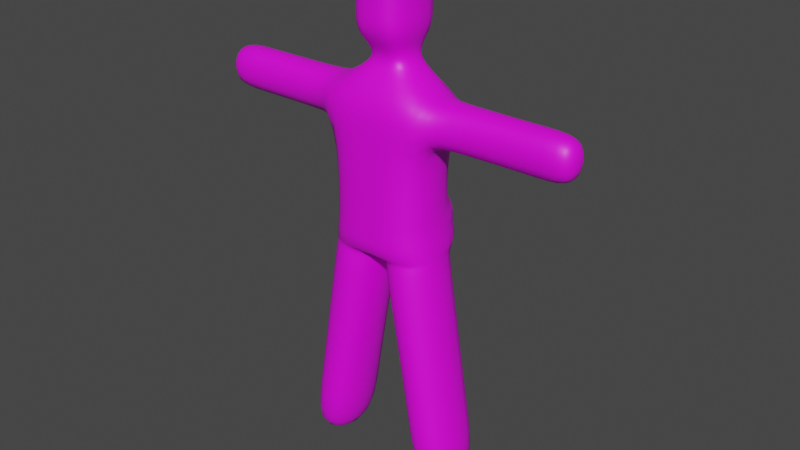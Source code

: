 # Source: character.blend  (saved by Blender 3.0.42; exported with 4.5.12 LTS)
import bpy
from mathutils import Matrix  # noqa: F401  (used for matrix-valued properties, if any)

bpy.ops.wm.read_factory_settings(use_empty=True)
scene = bpy.context.scene
scene.name = 'Scene'

# ---- collections
col_collection = bpy.data.collections.new('Collection'); scene.collection.children.link(col_collection)

# ---- images (referenced by path relative to the original .blend; pixels are not part of the script)
import os
ASSET_DIR = os.environ.get("B2B_ASSET_DIR", "")  # directory of the original .blend (textures are referenced by path, not embedded)
HERE = os.path.dirname(os.path.abspath(__file__))  # packed textures are extracted next to this script under _unpacked/

def load_image(name, relpath, width, height, colorspace="sRGB"):
    """Load a texture the original file referenced (path relative to the .blend, or extracted next to this script)."""
    p = next((c for c in (os.path.join(HERE, relpath), os.path.join(ASSET_DIR, relpath)) if relpath and os.path.exists(c)), "")
    if p:
        img = bpy.data.images.load(p, check_existing=True)
        img.name = name
    else:  # same state as the original file: an image datablock whose file is absent (Cycles renders it pink)
        img = bpy.data.images.new(name, width, height)
        img.source = "FILE"
        img.filepath = "//" + (relpath or name)
    img.colorspace_settings.name = colorspace
    return img
img_character_png = load_image('character.png', 'character.png', 1024, 1024, 'sRGB')

# ---- materials (node trees are filled in below, after node groups)
mat_character = bpy.data.materials.new('Character')
mat_character.use_transparent_shadow = False

# ---- material node trees
mat_character.use_nodes = True; mat_character.node_tree.nodes.clear()
_N = mat_character.node_tree.nodes; _L = mat_character.node_tree.links
n0 = _N.new('ShaderNodeBsdfPrincipled'); n0.name = 'Principled BSDF'; n0.location = (10, 300)
n0.distribution = 'GGX'
n0.subsurface_method = 'RANDOM_WALK_SKIN'
n0.inputs[3].default_value = 1.45
n0.inputs[27].default_value = (0.0, 0.0, 0.0, 1.0)
n0.inputs[28].default_value = 1.0
n1 = _N.new('ShaderNodeOutputMaterial'); n1.name = 'Material Output'; n1.location = (300, 300)
n2 = _N.new('ShaderNodeTexImage'); n2.name = 'Image Texture'; n2.location = (-280, 280)
n2.image = img_character_png
_L.new(n0.outputs[0], n1.inputs[0])
_L.new(n2.outputs[0], n0.inputs[0])
n1.is_active_output = True

# ---- world
world_world = bpy.data.worlds.new('World'); scene.world = world_world
world_world.use_nodes = True; world_world.node_tree.nodes.clear()
_N = world_world.node_tree.nodes; _L = world_world.node_tree.links
n0 = _N.new('ShaderNodeOutputWorld'); n0.name = 'World Output'; n0.location = (300, 300)
n1 = _N.new('ShaderNodeBackground'); n1.name = 'Background'; n1.location = (10, 300)
n1.inputs[0].default_value = (0.05088, 0.05088, 0.05088, 1.0)
_L.new(n1.outputs[0], n0.inputs[0])
n0.is_active_output = True
world_world.color = (0.05088, 0.05088, 0.05088)
world_world.use_sun_shadow = False
world_world.sun_shadow_jitter_overblur = 0.0

# ---- meshes
me_cube_001 = bpy.data.meshes.new('Cube.001')
me_cube_001.from_pydata([(-0.1633, -0.14, 0.0), (-0.0001113, -0.1046, 0.9219), (-0.3633, -0.14, 0.0), (-0.2166, -0.14, 0.9219), (-0.1633, 0.14, 0.0), (-0.0001113, 0.181, 0.9219), (-0.3633, 0.14, 0.0), (-0.2166, 0.14, 0.9219), (4.834e-09, -0.1106, 1.7), (-0.1065, -0.1106, 1.7), (-0.1065, 0.14, 1.7), (-6.12e-09, 0.14, 1.7), (-0.2, 0.14, 1.35), (-6.12e-09, 0.14, 1.35), (6.12e-09, -0.14, 1.35), (-0.2, -0.14, 1.35), (-0.2, 0.14, 1.525), (6.12e-09, -0.14, 1.525), (-6.12e-09, 0.14, 1.525), (-0.2, -0.14, 1.525), (-0.7418, -0.07153, 1.525), (-0.7418, -0.07153, 1.35), (-0.7418, 0.07153, 1.35), (-0.7418, 0.07153, 1.525), (4.834e-09, -0.1106, 1.939), (-0.1065, -0.1106, 1.939), (-0.1065, 0.14, 1.939), (-6.12e-09, 0.14, 1.939), (-0.2393, -0.07153, 1.525), (-0.2393, -0.07153, 1.35), (-0.2393, 0.07153, 1.525), (-0.2393, 0.07153, 1.35), (-0.04515, 0.0757, 1.612), (3.969e-10, -0.00908, 1.613), (-3.309e-09, 0.0757, 1.613), (-0.04515, -0.00908, 1.612), (-0.1065, 0.14, 1.846), (-6.12e-09, 0.14, 1.846), (4.834e-09, -0.1106, 1.846), (-0.1065, -0.1106, 1.846), (-0.1214, -0.14, 0.2567), (-0.3214, -0.14, 0.2567), (-0.3214, 0.14, 0.2567), (-0.1214, 0.14, 0.2567), (-0.06068, -0.14, 0.6283), (-0.2607, -0.14, 0.6283), (-0.2607, 0.14, 0.6283), (-0.06068, 0.14, 0.6283), (-0.06045, 0.2367, 1.086), (-0.2, -0.14, 1.046), (-0.2, 0.14, 1.046), (6.12e-09, -0.14, 1.046), (-0.2, 0.14, 1.103), (6.12e-09, -0.14, 1.103), (-6.12e-09, 0.14, 1.103), (-0.2, -0.14, 1.103), (-0.006474, -0.14, 0.891), (-0.2212, -0.14, 0.891), (-0.2212, 0.14, 0.891), (-0.006474, 0.14, 0.891), (-0.06053, 0.2367, 0.9638), (-0.211, -0.14, 0.9638), (-0.211, 0.14, 0.9638), (-7.384e-05, -0.14, 0.9638), (-0.2055, 0.14, 1.005), (-3.692e-05, -0.14, 1.005), (-0.02709, 0.2367, 1.068), (-0.2055, -0.14, 1.005), (-0.004354, 0.2143, 1.025), (-0.004391, 0.2101, 0.9638), (-0.0001113, 0.1828, 0.9274), (-6.845e-09, 0.1566, 1.053), (-0.01538, 0.2475, 0.9325), (-0.2152, -0.14, 0.9325), (-0.2152, 0.14, 0.9325), (-0.0001019, -0.1178, 0.9325), (-9.34e-06, 0.182, 1.025), (-0.0001019, 0.1812, 0.9477), (-0.6207, -0.07153, 1.525), (-0.6207, 0.07153, 1.525), (-0.6207, 0.07153, 1.35), (-0.6207, -0.07153, 1.35), (-6.12e-09, 0.14, 1.773), (-0.1065, -0.1106, 1.773), (-0.1065, 0.14, 1.773), (4.834e-09, -0.1106, 1.773)], [], [(58, 7, 5, 59), (59, 5, 1, 56), (55, 15, 12, 52), (2, 6, 4, 0), (34, 32, 10, 11), (35, 33, 8, 9), (32, 35, 9, 10), (75, 73, 3, 1), (81, 78, 20, 21), (15, 14, 17, 19), (13, 12, 16, 18), (22, 21, 20, 23), (78, 79, 23, 20), (79, 80, 22, 23), (80, 81, 21, 22), (26, 25, 24, 27), (37, 36, 26, 27), (39, 38, 24, 25), (12, 15, 29, 31), (16, 12, 31, 30), (19, 16, 30, 28), (15, 19, 28, 29), (16, 19, 35, 32), (19, 17, 33, 35), (18, 16, 32, 34), (84, 83, 39, 36), (83, 85, 38, 39), (82, 84, 36, 37), (74, 72, 5, 7), (56, 1, 3, 57), (57, 3, 7, 58), (2, 41, 42, 6), (0, 40, 41, 2), (4, 43, 40, 0), (6, 42, 43, 4), (41, 45, 46, 42), (40, 44, 45, 41), (43, 47, 44, 40), (42, 46, 47, 43), (52, 54, 48, 50), (53, 55, 49, 51), (67, 49, 50, 64), (14, 15, 55, 53), (12, 13, 54, 52), (49, 55, 52, 50), (45, 57, 58, 46), (44, 56, 57, 45), (47, 59, 56, 44), (46, 58, 59, 47), (73, 61, 62, 74), (64, 66, 60, 62), (65, 67, 61, 63), (51, 49, 67, 65), (50, 48, 66, 64), (61, 67, 64, 62), (72, 77, 70, 5), (66, 68, 69, 60), (54, 71, 66, 48), (66, 71, 76, 68), (60, 69, 77, 72), (68, 76, 77, 69), (3, 73, 74, 7), (62, 60, 72, 74), (63, 61, 73, 75), (31, 29, 81, 80), (30, 31, 80, 79), (28, 30, 79, 78), (29, 28, 78, 81), (11, 10, 84, 82), (9, 8, 85, 83), (10, 9, 83, 84), (36, 39, 25, 26)])
me_cube_001.polygons.foreach_set('use_smooth', [1, 1, 1, 1, 1, 1, 1, 1, 1, 1, 1, 1, 1, 1, 1, 1, 1, 1, 1, 1, 1, 1, 1, 1, 1, 1, 1, 1, 1, 1, 1, 1, 1, 1, 1, 1, 1, 1, 1, 1, 1, 1, 1, 1, 1, 1, 1, 1, 1, 1, 1, 1, 1, 1, 1, 1, 1, 1, 1, 1, 0, 1, 1, 1, 1, 1, 1, 1, 1, 1, 1, 1])
_uv = me_cube_001.uv_layers.new(name='UVMap')
_uv.uv.foreach_set('vector', [0.4916, 0.1341, 0.4751, 0.1403, 0.2365, 9.191e-05, 0.339, 0.04501, 0.339, 0.04501, 0.2365, 9.191e-05, 0.5156, 0.08483, 0.4891, 0.1032, 0.6112, 0.303, 0.8618, 0.4196, 0.3116, 0.4028, 0.3547, 0.303, 0.5559, 0.115, 0.5559, 0.1155, 0.5556, 0.1156, 0.5557, 0.1156, 0.3385, 0.7164, 0.4727, 0.7237, 0.226, 0.7717, 0.0948, 0.7332, 0.6927, 0.7374, 0.8153, 0.7443, 0.9894, 0.7654, 0.7013, 0.7638, 0.4727, 0.7237, 0.6927, 0.7374, 0.7013, 0.7638, 0.226, 0.7717, 0.5334, 0.08145, 0.5938, 0.1495, 0.5916, 0.144, 0.5156, 0.08483, 0.5001, 0.5179, 0.477, 0.5528, 0.6104, 0.556, 0.6104, 0.5194, 0.8618, 0.4196, 0.9853, 0.3909, 0.9124, 0.649, 0.8152, 0.5984, 0.039, 0.4453, 0.3116, 0.4028, 0.3298, 0.6101, 0.1353, 0.5083, 0.6104, 0.488, 0.6104, 0.5194, 0.6104, 0.556, 0.6104, 0.5324, 0.477, 0.5528, 0.5001, 0.5332, 0.6104, 0.5324, 0.6104, 0.556, 0.5001, 0.5332, 0.477, 0.4868, 0.6104, 0.488, 0.6104, 0.5324, 0.477, 0.4868, 0.5001, 0.5179, 0.6104, 0.5194, 0.6104, 0.488, 0.3321, 0.9295, 0.7049, 0.9302, 0.9906, 0.9709, 0.02813, 0.9363, 0.2381, 0.9859, 0.3532, 0.9112, 0.3321, 0.9295, 0.02813, 0.9363, 0.7049, 0.8827, 0.9932, 0.8827, 0.9906, 0.9709, 0.7049, 0.9302, 0.3116, 0.4028, 0.8618, 0.4196, 0.9147, 0.4374, 0.3836, 0.4706, 0.3298, 0.6101, 0.3116, 0.4028, 0.3836, 0.4706, 0.3833, 0.5372, 0.8152, 0.5984, 0.3298, 0.6101, 0.3853, 0.5807, 0.869, 0.5772, 0.8618, 0.4196, 0.8152, 0.5984, 0.869, 0.5772, 0.9147, 0.4374, 0.3298, 0.6101, 0.8152, 0.5984, 0.6927, 0.7374, 0.4727, 0.7237, 0.8152, 0.5984, 0.9124, 0.649, 0.8153, 0.7443, 0.6927, 0.7374, 0.1353, 0.5083, 0.3298, 0.6101, 0.4727, 0.7237, 0.3385, 0.7164, 0.2341, 0.8867, 0.7049, 0.8169, 0.7049, 0.8827, 0.2329, 0.9177, 0.7049, 0.8169, 0.9893, 0.8169, 0.9932, 0.8827, 0.7049, 0.8827, 0.03745, 0.9045, 0.2341, 0.8867, 0.2329, 0.9177, 0.2381, 0.9859, 0.4653, 0.1429, 0.2229, 0.07047, 0.2365, 9.191e-05, 0.4751, 0.1403, 0.4891, 0.1032, 0.5156, 0.08483, 0.5916, 0.144, 0.5829, 0.1366, 0.5829, 0.1366, 0.5916, 0.144, 0.4751, 0.1403, 0.4916, 0.1341, 0.5559, 0.115, 0.5555, 0.1156, 0.556, 0.1157, 0.5559, 0.1155, 0.5557, 0.1156, 0.5554, 0.1162, 0.5555, 0.1156, 0.5559, 0.115, 0.5556, 0.1156, 0.5556, 0.1164, 0.5554, 0.1162, 0.5557, 0.1156, 0.5559, 0.1155, 0.556, 0.1157, 0.5556, 0.1164, 0.5556, 0.1156, 0.5555, 0.1156, 0.5557, 0.1176, 0.5509, 0.1157, 0.556, 0.1157, 0.5554, 0.1162, 0.5613, 0.1183, 0.5557, 0.1176, 0.5555, 0.1156, 0.5556, 0.1164, 0.5563, 0.1145, 0.5613, 0.1183, 0.5554, 0.1162, 0.556, 0.1157, 0.5509, 0.1157, 0.5563, 0.1145, 0.5556, 0.1164, 0.3547, 0.303, 0.08209, 0.303, 0.2632, 0.1543, 0.4117, 0.1821, 0.8353, 0.303, 0.6112, 0.303, 0.628, 0.1899, 0.7795, 0.1158, 0.6151, 0.1737, 0.628, 0.1899, 0.4117, 0.1821, 0.4316, 0.1657, 0.9853, 0.3909, 0.8618, 0.4196, 0.6112, 0.303, 0.8353, 0.303, 0.3116, 0.4028, 0.039, 0.4453, 0.08209, 0.303, 0.3547, 0.303, 0.628, 0.1899, 0.6112, 0.303, 0.3547, 0.303, 0.4117, 0.1821, 0.5557, 0.1176, 0.5829, 0.1366, 0.4916, 0.1341, 0.5509, 0.1157, 0.5613, 0.1183, 0.4891, 0.1032, 0.5829, 0.1366, 0.5557, 0.1176, 0.5563, 0.1145, 0.339, 0.04501, 0.4891, 0.1032, 0.5613, 0.1183, 0.5509, 0.1157, 0.4916, 0.1341, 0.339, 0.04501, 0.5563, 0.1145, 0.5938, 0.1495, 0.6029, 0.1596, 0.4508, 0.1518, 0.4653, 0.1429, 0.4316, 0.1657, 0.2519, 0.137, 0.2186, 0.09148, 0.4508, 0.1518, 0.6191, 0.09491, 0.6151, 0.1737, 0.6029, 0.1596, 0.5734, 0.08535, 0.7795, 0.1158, 0.628, 0.1899, 0.6151, 0.1737, 0.6191, 0.09491, 0.4117, 0.1821, 0.2632, 0.1543, 0.2519, 0.137, 0.4316, 0.1657, 0.6029, 0.1596, 0.6151, 0.1737, 0.4316, 0.1657, 0.4508, 0.1518, 0.2229, 0.07047, 0.1513, 0.01559, 0.216, 0.0004917, 0.2365, 9.191e-05, 0.2519, 0.137, 0.1176, 0.1029, 0.1611, 0.06282, 0.2186, 0.09148, 0.08209, 0.303, 0.122, 0.1334, 0.2519, 0.137, 0.2632, 0.1543, 0.2519, 0.137, 0.122, 0.1334, 0.05828, 0.09909, 0.1176, 0.1029, 0.2186, 0.09148, 0.1611, 0.06282, 0.1513, 0.01559, 0.2229, 0.07047, 0.1176, 0.1029, 0.05828, 0.09909, 0.1513, 0.01559, 0.1611, 0.06282, 0.5916, 0.144, 0.5938, 0.1495, 0.4653, 0.1429, 0.4751, 0.1403, 0.4508, 0.1518, 0.2186, 0.09148, 0.2229, 0.07047, 0.4653, 0.1429, 0.5734, 0.08535, 0.6029, 0.1596, 0.5938, 0.1495, 0.5334, 0.08145, 0.2137, 0.485, 0.2137, 0.5134, 0.5001, 0.5179, 0.477, 0.4868, 0.2137, 0.5359, 0.2137, 0.485, 0.477, 0.4868, 0.5001, 0.5332, 0.2137, 0.5595, 0.2137, 0.5359, 0.5001, 0.5332, 0.477, 0.5528, 0.2137, 0.5134, 0.2137, 0.5595, 0.477, 0.5528, 0.5001, 0.5179, 0.0948, 0.7332, 0.226, 0.7717, 0.2255, 0.8169, 0.03745, 0.9045, 0.7013, 0.7638, 0.9894, 0.7654, 0.9893, 0.8169, 0.7049, 0.8169, 0.226, 0.7717, 0.7013, 0.7638, 0.7049, 0.8169, 0.2255, 0.8169, 0.3532, 0.9112, 0.7049, 0.8827, 0.7049, 0.9302, 0.3321, 0.9295])
me_cube_001.materials.append(mat_character)
me_cube_001.use_remesh_fix_poles = True
me_cube_001.use_remesh_preserve_attributes = False
me_cube_001.update()
arm_metarig = bpy.data.armatures.new('metarig')  # bones are not reproduced

# ---- objects
ob_character = bpy.data.objects.new('Character', me_cube_001)
ob_metarig = bpy.data.objects.new('metarig', arm_metarig)

# ---- transforms, parenting, visibility, modifiers, constraints
ob_character.parent = ob_metarig
ob_character.matrix_parent_inverse = Matrix(((1.111, -0.0, 0.0, -0.0), (-0.0, 1.111, -0.0, 0.0), (0.0, -0.0, 1.111, -0.0), (-0.0, 0.0, -0.0, 1.0)))
ob_character.location = (0.0, 0.0, 0.0)
_vg = ob_character.vertex_groups.new(name='spine')
for _i, _w in zip([5, 7, 48, 50, 52, 54, 59, 60, 62, 64, 66, 68, 69, 70, 71, 72, 74, 76, 77], [0.285, 0.02269, 0.406, 0.06727, 0.04838, 0.154, 0.05134, 0.4631, 0.05252, 0.06265, 0.5024, 0.4979, 0.481, 0.3748, 0.4229, 0.392, 0.04136, 0.4813, 0.4376]): _vg.add([_i], _w, 'REPLACE')
_vg = ob_character.vertex_groups.new(name='spine.001')
for _i, _w in zip([12, 13, 14, 48, 49, 50, 51, 52, 53, 54, 55, 60, 62, 63, 64, 65, 66, 68, 69, 70, 71, 72, 74, 75, 76, 77], [0.0113, 0.07972, 0.06487, 0.2351, 0.02046, 0.1818, 0.1777, 0.4963, 0.4481, 0.5385, 0.1064, 0.07406, 0.04452, 0.06643, 0.09729, 0.1073, 0.171, 0.1465, 0.08915, 0.02814, 0.2717, 0.0383, 0.003769, 0.03457, 0.1742, 0.06413]): _vg.add([_i], _w, 'REPLACE')
_vg = ob_character.vertex_groups.new(name='spine.002')
_vg = ob_character.vertex_groups.new(name='spine.003')
for _i, _w in zip([12, 13, 16, 18, 32, 34, 48, 54, 66, 68, 71, 76], [0.04289, 0.6011, 0.01636, 0.4075, 0.02588, 0.0805, 0.02515, 0.1077, 0.008259, 0.00238, 0.05204, 0.0144]): _vg.add([_i], _w, 'REPLACE')
_vg = ob_character.vertex_groups.new(name='spine.004')
for _i, _w in zip([13, 16, 18, 32, 34], [0.05155, 0.001128, 0.3452, 0.0138, 0.06808]): _vg.add([_i], _w, 'REPLACE')
_vg = ob_character.vertex_groups.new(name='spine.005')
for _i, _w in zip([8, 9, 10, 11, 16, 17, 18, 19, 27, 32, 33, 34, 35, 36, 37, 38, 82, 83, 84, 85], [0.1421, 0.1208, 0.1843, 0.2041, 0.05703, 0.1371, 0.08434, 0.06696, 0.002748, 0.6904, 0.8927, 0.5876, 0.8317, 0.05311, 0.07191, 0.007888, 0.138, 0.06041, 0.1187, 0.075]): _vg.add([_i], _w, 'REPLACE')
_vg = ob_character.vertex_groups.new(name='spine.006')
for _i, _w in zip([8, 9, 10, 11, 24, 25, 26, 27, 32, 33, 34, 35, 36, 37, 38, 39, 82, 83, 84, 85], [0.8478, 0.8657, 0.7665, 0.7286, 0.9954, 0.9916, 0.9709, 0.9659, 0.1341, 0.04829, 0.1924, 0.07849, 0.9323, 0.9057, 0.9686, 0.9752, 0.8171, 0.9204, 0.8494, 0.9082]): _vg.add([_i], _w, 'REPLACE')
_vg = ob_character.vertex_groups.new(name='shoulder.L')
_vg = ob_character.vertex_groups.new(name='upper_arm.L')
_vg = ob_character.vertex_groups.new(name='forearm.L')
_vg = ob_character.vertex_groups.new(name='hand.L')
_vg = ob_character.vertex_groups.new(name='shoulder.R')
for _i, _w in zip([12, 14, 15, 16, 17, 18, 19, 28, 30, 32, 33, 34, 35, 78, 79], [0.02583, 0.1279, 0.03861, 0.7348, 0.74, 0.08979, 0.7509, 0.05347, 0.01547, 0.08618, 0.04877, 0.05436, 0.06714, 0.02673, 0.007734]): _vg.add([_i], _w, 'REPLACE')
_vg = ob_character.vertex_groups.new(name='upper_arm.R')
for _i, _w in zip([12, 15, 16, 19, 20, 21, 22, 23, 28, 29, 30, 31, 78, 79, 80, 81], [0.06824, 0.06234, 0.07946, 0.09123, 0.127, 0.1267, 0.02078, 0.02272, 0.9045, 0.9048, 0.9404, 0.949, 0.5157, 0.4815, 0.4849, 0.5157]): _vg.add([_i], _w, 'REPLACE')
_vg = ob_character.vertex_groups.new(name='forearm.R')
for _i, _w in zip([20, 21, 22, 23, 78, 79, 80, 81], [0.8634, 0.8637, 0.9625, 0.9614, 0.4317, 0.4807, 0.4812, 0.4318]): _vg.add([_i], _w, 'REPLACE')
_vg = ob_character.vertex_groups.new(name='hand.R')
_vg = ob_character.vertex_groups.new(name='breast.L')
_vg = ob_character.vertex_groups.new(name='breast.R')
for _i, _w in zip([12, 13, 14, 15, 16, 17, 18, 19, 29, 31, 48, 50, 51, 52, 53, 54, 55, 65, 80, 81], [0.7841, 0.1681, 0.6997, 0.8336, 0.05373, 0.08531, 0.0003877, 0.07273, 0.05916, 0.01001, 0.00763, 0.03416, 0.05625, 0.122, 0.1371, 0.03489, 0.113, 0.0187, 0.005004, 0.02958]): _vg.add([_i], _w, 'REPLACE')
_vg = ob_character.vertex_groups.new(name='pelvis.L')
for _i, _w in zip([5, 48, 59, 60, 66, 68, 69, 70, 71, 72, 76, 77], [0.2443, 0.02142, 0.03737, 0.1166, 0.05779, 0.08337, 0.1248, 0.2069, 0.04672, 0.1931, 0.07772, 0.1631]): _vg.add([_i], _w, 'REPLACE')
_vg = ob_character.vertex_groups.new(name='pelvis.R')
for _i, _w in zip([1, 3, 5, 7, 14, 15, 48, 49, 50, 51, 52, 53, 54, 55, 56, 57, 59, 60, 61, 62, 63, 64, 65, 66, 67, 68, 69, 70, 71, 72, 73, 74, 75, 76, 77], [0.602, 0.1553, 0.2449, 0.0345, 0.05958, 0.02358, 0.06746, 0.8188, 0.09562, 0.6562, 0.1124, 0.3428, 0.03299, 0.7085, 0.1244, 0.02623, 0.0721, 0.1302, 0.3686, 0.05592, 0.6973, 0.07745, 0.7028, 0.07694, 0.6806, 0.09774, 0.1352, 0.2115, 0.0667, 0.2004, 0.2213, 0.04399, 0.6715, 0.09234, 0.1704]): _vg.add([_i], _w, 'REPLACE')
_vg = ob_character.vertex_groups.new(name='thigh.L')
_vg = ob_character.vertex_groups.new(name='shin.L')
_vg = ob_character.vertex_groups.new(name='foot.L')
_vg = ob_character.vertex_groups.new(name='toe.L')
_vg = ob_character.vertex_groups.new(name='heel.02.L')
_vg = ob_character.vertex_groups.new(name='thigh.R')
for _i, _w in zip([1, 3, 5, 7, 40, 41, 43, 44, 45, 46, 47, 48, 49, 50, 51, 52, 53, 54, 55, 56, 57, 58, 59, 60, 61, 62, 63, 64, 65, 66, 67, 68, 69, 70, 71, 72, 73, 74, 75, 76, 77], [0.3771, 0.8305, 0.2122, 0.877, 0.03463, 0.01519, 0.01931, 0.9724, 0.9717, 0.9585, 0.9596, 0.18, 0.1121, 0.5846, 0.09586, 0.1722, 0.02779, 0.07954, 0.04185, 0.863, 0.9561, 0.968, 0.8271, 0.1921, 0.6054, 0.8116, 0.2096, 0.7163, 0.1469, 0.1368, 0.2798, 0.1276, 0.1411, 0.1549, 0.1037, 0.1559, 0.7606, 0.8498, 0.2695, 0.1186, 0.144]): _vg.add([_i], _w, 'REPLACE')
_vg = ob_character.vertex_groups.new(name='shin.R')
for _i, _w in zip([0, 40, 41, 42, 43, 45, 46, 47], [0.02809, 0.9118, 0.9106, 0.9393, 0.927, 0.0007447, 0.02784, 0.01098]): _vg.add([_i], _w, 'REPLACE')
_vg = ob_character.vertex_groups.new(name='foot.R')
for _i, _w in zip([0, 2, 4, 40, 41], [0.893, 0.9264, 0.002728, 0.02865, 0.05008]): _vg.add([_i], _w, 'REPLACE')
_vg = ob_character.vertex_groups.new(name='toe.R')
_vg = ob_character.vertex_groups.new(name='heel.02.R')
for _i, _w in zip([0, 2, 4, 6, 42, 43], [0.06624, 0.04845, 0.9553, 0.9716, 0.01973, 0.01728]): _vg.add([_i], _w, 'REPLACE')
_m = ob_character.modifiers.new('Mirror', 'MIRROR')
_m = ob_character.modifiers.new('Subdivision', 'SUBSURF')
_m.levels = 2
_m = ob_character.modifiers.new('Armature', 'ARMATURE')
_m.object = ob_metarig
ob_metarig.location = (0.0, 0.0, 0.0)
ob_metarig.scale = (0.8999, 0.8999, 0.8999)
ob_metarig.show_in_front = True

# ---- collection membership
col_collection.objects.link(ob_character)
col_collection.objects.link(ob_metarig)

# ---- scene / render settings (as saved in the file)
scene.frame_start = 1; scene.frame_end = 250; scene.frame_set(1)
scene.render.engine = 'BLENDER_EEVEE_NEXT'
scene.cycles.sampling_pattern = 'TABULATED_SOBOL'
scene.cycles.use_light_tree = False
scene.view_settings.view_transform = 'Filmic'
bpy.context.view_layer.update()

# ---- added for rendering (the .blend has no active camera and no usable light): camera, sun
cam_auto = bpy.data.cameras.new('AutoCamera')
cam_auto.lens = 50.0
cam_auto.sensor_width = 36.0
cam_auto.clip_end = 1000.0
ob_auto_camera = bpy.data.objects.new('AutoCamera', cam_auto)
scene.collection.objects.link(ob_auto_camera)
ob_auto_camera.location = (2.25511, -2.66534, 2.78202)
ob_auto_camera.rotation_euler = (1.09748, -7.21219e-08, 0.694738)
scene.camera = ob_auto_camera
light_auto_sun = bpy.data.lights.new('AutoSun', 'SUN')
light_auto_sun.energy = 3.0
light_auto_sun.angle = 0.0523599
ob_auto_sun = bpy.data.objects.new('AutoSun', light_auto_sun)
scene.collection.objects.link(ob_auto_sun)
ob_auto_sun.rotation_euler = (0.872665, 0.174533, 0.523599)
bpy.context.view_layer.update()
